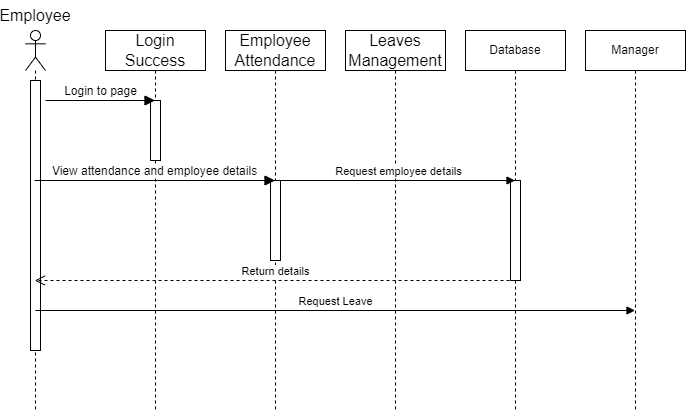

The diagram above was exported from draw.io. Its source (the exported page's mxGraphModel, read from the mxfile embedded in the PNG):
<mxGraphModel dx="634" dy="704" grid="1" gridSize="10" guides="1" tooltips="1" connect="1" arrows="1" fold="1" page="1" pageScale="1" pageWidth="850" pageHeight="1100" math="0" shadow="0">
  <root>
    <mxCell id="0" />
    <mxCell id="1" parent="0" />
    <mxCell id="lX3_qaFmiBa9G6_Dx2Ku-1" value="" style="shape=umlLifeline;perimeter=lifelinePerimeter;whiteSpace=wrap;html=1;container=1;dropTarget=0;collapsible=0;recursiveResize=0;outlineConnect=0;portConstraint=eastwest;newEdgeStyle={&quot;curved&quot;:0,&quot;rounded&quot;:0};participant=umlActor;fontSize=16;" parent="1" vertex="1">
      <mxGeometry x="90" y="100" width="20" height="380" as="geometry" />
    </mxCell>
    <mxCell id="lX3_qaFmiBa9G6_Dx2Ku-6" value="" style="html=1;points=[[0,0,0,0,5],[0,1,0,0,-5],[1,0,0,0,5],[1,1,0,0,-5]];perimeter=orthogonalPerimeter;outlineConnect=0;targetShapes=umlLifeline;portConstraint=eastwest;newEdgeStyle={&quot;curved&quot;:0,&quot;rounded&quot;:0};fontSize=16;" parent="lX3_qaFmiBa9G6_Dx2Ku-1" vertex="1">
      <mxGeometry x="5" y="50" width="10" height="270" as="geometry" />
    </mxCell>
    <mxCell id="lX3_qaFmiBa9G6_Dx2Ku-2" value="Employee" style="text;strokeColor=none;fillColor=none;html=1;align=center;verticalAlign=middle;whiteSpace=wrap;rounded=0;fontSize=16;" parent="1" vertex="1">
      <mxGeometry x="70" y="70" width="60" height="30" as="geometry" />
    </mxCell>
    <mxCell id="lX3_qaFmiBa9G6_Dx2Ku-3" value="Login Success" style="shape=umlLifeline;perimeter=lifelinePerimeter;whiteSpace=wrap;html=1;container=1;dropTarget=0;collapsible=0;recursiveResize=0;outlineConnect=0;portConstraint=eastwest;newEdgeStyle={&quot;curved&quot;:0,&quot;rounded&quot;:0};fontSize=16;" parent="1" vertex="1">
      <mxGeometry x="170" y="100" width="100" height="380" as="geometry" />
    </mxCell>
    <mxCell id="lX3_qaFmiBa9G6_Dx2Ku-8" value="" style="html=1;points=[[0,0,0,0,5],[0,1,0,0,-5],[1,0,0,0,5],[1,1,0,0,-5]];perimeter=orthogonalPerimeter;outlineConnect=0;targetShapes=umlLifeline;portConstraint=eastwest;newEdgeStyle={&quot;curved&quot;:0,&quot;rounded&quot;:0};fontSize=16;" parent="lX3_qaFmiBa9G6_Dx2Ku-3" vertex="1">
      <mxGeometry x="45" y="70" width="10" height="60" as="geometry" />
    </mxCell>
    <mxCell id="lX3_qaFmiBa9G6_Dx2Ku-4" value="Employee Attendance" style="shape=umlLifeline;perimeter=lifelinePerimeter;whiteSpace=wrap;html=1;container=1;dropTarget=0;collapsible=0;recursiveResize=0;outlineConnect=0;portConstraint=eastwest;newEdgeStyle={&quot;curved&quot;:0,&quot;rounded&quot;:0};fontSize=16;" parent="1" vertex="1">
      <mxGeometry x="290" y="100" width="100" height="380" as="geometry" />
    </mxCell>
    <mxCell id="lX3_qaFmiBa9G6_Dx2Ku-9" value="" style="html=1;points=[[0,0,0,0,5],[0,1,0,0,-5],[1,0,0,0,5],[1,1,0,0,-5]];perimeter=orthogonalPerimeter;outlineConnect=0;targetShapes=umlLifeline;portConstraint=eastwest;newEdgeStyle={&quot;curved&quot;:0,&quot;rounded&quot;:0};fontSize=16;" parent="lX3_qaFmiBa9G6_Dx2Ku-4" vertex="1">
      <mxGeometry x="45" y="150" width="10" height="80" as="geometry" />
    </mxCell>
    <mxCell id="lX3_qaFmiBa9G6_Dx2Ku-5" value="Leaves Management" style="shape=umlLifeline;perimeter=lifelinePerimeter;whiteSpace=wrap;html=1;container=1;dropTarget=0;collapsible=0;recursiveResize=0;outlineConnect=0;portConstraint=eastwest;newEdgeStyle={&quot;curved&quot;:0,&quot;rounded&quot;:0};fontSize=16;" parent="1" vertex="1">
      <mxGeometry x="410" y="100" width="100" height="380" as="geometry" />
    </mxCell>
    <mxCell id="lX3_qaFmiBa9G6_Dx2Ku-7" value="Login to page" style="html=1;verticalAlign=bottom;endArrow=block;curved=0;rounded=0;fontSize=12;startSize=8;endSize=8;" parent="1" target="lX3_qaFmiBa9G6_Dx2Ku-3" edge="1">
      <mxGeometry width="80" relative="1" as="geometry">
        <mxPoint x="110" y="170" as="sourcePoint" />
        <mxPoint x="190" y="170" as="targetPoint" />
      </mxGeometry>
    </mxCell>
    <mxCell id="lX3_qaFmiBa9G6_Dx2Ku-10" value="View attendance and employee details" style="html=1;verticalAlign=bottom;endArrow=block;curved=0;rounded=0;fontSize=12;startSize=8;endSize=8;" parent="1" edge="1" source="lX3_qaFmiBa9G6_Dx2Ku-1">
      <mxGeometry width="80" relative="1" as="geometry">
        <mxPoint x="219.5" y="250" as="sourcePoint" />
        <mxPoint x="339.5" y="250" as="targetPoint" />
      </mxGeometry>
    </mxCell>
    <mxCell id="rcM4ui-Fgv9SjSgSHiHe-2" value="Database" style="shape=umlLifeline;perimeter=lifelinePerimeter;whiteSpace=wrap;html=1;container=1;dropTarget=0;collapsible=0;recursiveResize=0;outlineConnect=0;portConstraint=eastwest;newEdgeStyle={&quot;curved&quot;:0,&quot;rounded&quot;:0};" vertex="1" parent="1">
      <mxGeometry x="530" y="100" width="100" height="380" as="geometry" />
    </mxCell>
    <mxCell id="lX3_qaFmiBa9G6_Dx2Ku-15" value="" style="html=1;points=[[0,0,0,0,5],[0,1,0,0,-5],[1,0,0,0,5],[1,1,0,0,-5]];perimeter=orthogonalPerimeter;outlineConnect=0;targetShapes=umlLifeline;portConstraint=eastwest;newEdgeStyle={&quot;curved&quot;:0,&quot;rounded&quot;:0};fontSize=16;" parent="rcM4ui-Fgv9SjSgSHiHe-2" vertex="1">
      <mxGeometry x="45" y="150" width="10" height="100" as="geometry" />
    </mxCell>
    <mxCell id="rcM4ui-Fgv9SjSgSHiHe-3" value="Request employee details" style="html=1;verticalAlign=bottom;endArrow=block;curved=0;rounded=0;" edge="1" parent="1" target="rcM4ui-Fgv9SjSgSHiHe-2">
      <mxGeometry width="80" relative="1" as="geometry">
        <mxPoint x="345" y="250" as="sourcePoint" />
        <mxPoint x="425" y="250" as="targetPoint" />
      </mxGeometry>
    </mxCell>
    <mxCell id="rcM4ui-Fgv9SjSgSHiHe-4" value="Return details" style="html=1;verticalAlign=bottom;endArrow=open;dashed=1;endSize=8;curved=0;rounded=0;" edge="1" parent="1" target="lX3_qaFmiBa9G6_Dx2Ku-1">
      <mxGeometry relative="1" as="geometry">
        <mxPoint x="580" y="350" as="sourcePoint" />
        <mxPoint x="500" y="350" as="targetPoint" />
      </mxGeometry>
    </mxCell>
    <mxCell id="rcM4ui-Fgv9SjSgSHiHe-6" value="Manager" style="shape=umlLifeline;perimeter=lifelinePerimeter;whiteSpace=wrap;html=1;container=1;dropTarget=0;collapsible=0;recursiveResize=0;outlineConnect=0;portConstraint=eastwest;newEdgeStyle={&quot;curved&quot;:0,&quot;rounded&quot;:0};" vertex="1" parent="1">
      <mxGeometry x="650" y="100" width="100" height="380" as="geometry" />
    </mxCell>
    <mxCell id="rcM4ui-Fgv9SjSgSHiHe-7" value="Request Leave" style="html=1;verticalAlign=bottom;endArrow=block;curved=0;rounded=0;" edge="1" parent="1" target="rcM4ui-Fgv9SjSgSHiHe-6">
      <mxGeometry width="80" relative="1" as="geometry">
        <mxPoint x="100" y="380" as="sourcePoint" />
        <mxPoint x="180" y="380" as="targetPoint" />
      </mxGeometry>
    </mxCell>
  </root>
</mxGraphModel>